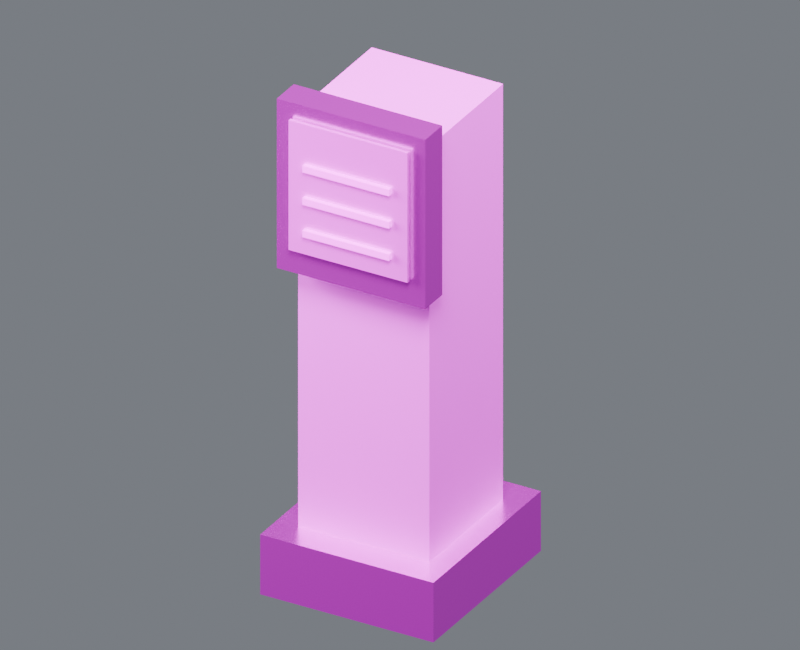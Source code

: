 # Source: console_00.blend  (saved by Blender 4.5.87; exported with 4.5.12 LTS)
import bpy
from mathutils import Matrix  # noqa: F401  (used for matrix-valued properties, if any)

bpy.ops.wm.read_factory_settings(use_empty=True)
scene = bpy.context.scene
scene.name = 'Component_console_00'

# ---- collections
col_01______console_00 = bpy.data.collections.new('01_制作组件_console_00'); scene.collection.children.link(col_01______console_00)
col_x = bpy.data.collections.new('立式访问终端_制作源'); col_01______console_00.children.link(col_x)
col_02______console_00 = bpy.data.collections.new('02_游戏输出_console_00'); scene.collection.children.link(col_02______console_00)
col_x_1 = bpy.data.collections.new('立式访问终端_输出包'); col_02______console_00.children.link(col_x_1)
col_90_preview_component_console_00 = bpy.data.collections.new('90_Preview_Component_console_00'); scene.collection.children.link(col_90_preview_component_console_00)

# ---- images (referenced by path relative to the original .blend; pixels are not part of the script)
import os
ASSET_DIR = os.environ.get("B2B_ASSET_DIR", "")  # directory of the original .blend (textures are referenced by path, not embedded)
HERE = os.path.dirname(os.path.abspath(__file__))  # packed textures are extracted next to this script under _unpacked/

def load_image(name, relpath, width, height, colorspace="sRGB"):
    """Load a texture the original file referenced (path relative to the .blend, or extracted next to this script)."""
    p = next((c for c in (os.path.join(HERE, relpath), os.path.join(ASSET_DIR, relpath)) if relpath and os.path.exists(c)), "")
    if p:
        img = bpy.data.images.load(p, check_existing=True)
        img.name = name
    else:  # same state as the original file: an image datablock whose file is absent (Cycles renders it pink)
        img = bpy.data.images.new(name, width, height)
        img.source = "FILE"
        img.filepath = "//" + (relpath or name)
    img.colorspace_settings.name = colorspace
    return img
img_10x10_512_png = load_image('设施低亮多巴胺色盘_10x10_512.png', '设施低亮多巴胺色盘_10x10_512.png', 1024, 1024, 'sRGB')

# ---- materials (node trees are filled in below, after node groups)
mat_01 = bpy.data.materials.new('01_精工金属_紫色骨架')
mat_02 = bpy.data.materials.new('02_细腻哑光_青绿大面')
mat_03 = bpy.data.materials.new('03_清漆反光_紫粉点缀')
mat_04_______ui = bpy.data.materials.new('04_柔和自发光_UI灯光')

# ---- material node trees
mat_01.use_nodes = True; mat_01.node_tree.nodes.clear()
_N = mat_01.node_tree.nodes; _L = mat_01.node_tree.links
n0 = _N.new('ShaderNodeUVMap'); n0.name = 'UV 贴图'; n0.location = (0, 0)
n0.uv_map = 'PaletteUV'
n1 = _N.new('ShaderNodeTexImage'); n1.name = '图像纹理'; n1.location = (0, 0)
n1.image = img_10x10_512_png
n1.interpolation = 'Closest'
n2 = _N.new('ShaderNodeBsdfPrincipled'); n2.name = '原理化 BSDF'; n2.location = (0, 0)
n2.inputs[1].default_value = 0.86
n2.inputs[2].default_value = 0.27
n3 = _N.new('ShaderNodeOutputMaterial'); n3.name = '材质输出'; n3.location = (0, 0)
_L.new(n0.outputs[0], n1.inputs[0])
_L.new(n1.outputs[0], n2.inputs[0])
_L.new(n2.outputs[0], n3.inputs[0])
n3.is_active_output = True
mat_02.use_nodes = True; mat_02.node_tree.nodes.clear()
_N = mat_02.node_tree.nodes; _L = mat_02.node_tree.links
n0 = _N.new('ShaderNodeUVMap'); n0.name = 'UV Map'; n0.location = (0, 0)
n0.uv_map = 'PaletteUV'
n1 = _N.new('ShaderNodeTexImage'); n1.name = 'Image Texture'; n1.location = (0, 0)
n1.image = img_10x10_512_png
n1.interpolation = 'Closest'
n2 = _N.new('ShaderNodeBsdfPrincipled'); n2.name = 'Principled BSDF'; n2.location = (0, 0)
n2.inputs[1].default_value = 0.02
n2.inputs[2].default_value = 0.7
n3 = _N.new('ShaderNodeOutputMaterial'); n3.name = 'Material Output'; n3.location = (0, 0)
_L.new(n0.outputs[0], n1.inputs[0])
_L.new(n1.outputs[0], n2.inputs[0])
_L.new(n2.outputs[0], n3.inputs[0])
n3.is_active_output = True
mat_03.use_nodes = True; mat_03.node_tree.nodes.clear()
_N = mat_03.node_tree.nodes; _L = mat_03.node_tree.links
n0 = _N.new('ShaderNodeUVMap'); n0.name = 'UV 贴图'; n0.location = (0, 0)
n0.uv_map = 'PaletteUV'
n1 = _N.new('ShaderNodeTexImage'); n1.name = '图像纹理'; n1.location = (0, 0)
n1.image = img_10x10_512_png
n1.interpolation = 'Closest'
n2 = _N.new('ShaderNodeBsdfPrincipled'); n2.name = '原理化 BSDF'; n2.location = (0, 0)
n2.inputs[1].default_value = 0.16
n2.inputs[2].default_value = 0.14
n3 = _N.new('ShaderNodeOutputMaterial'); n3.name = '材质输出'; n3.location = (0, 0)
_L.new(n0.outputs[0], n1.inputs[0])
_L.new(n1.outputs[0], n2.inputs[0])
_L.new(n2.outputs[0], n3.inputs[0])
n3.is_active_output = True
mat_04_______ui.use_nodes = True; mat_04_______ui.node_tree.nodes.clear()
_N = mat_04_______ui.node_tree.nodes; _L = mat_04_______ui.node_tree.links
n0 = _N.new('ShaderNodeUVMap'); n0.name = 'UV 贴图'; n0.location = (0, 0)
n0.uv_map = 'PaletteUV'
n1 = _N.new('ShaderNodeTexImage'); n1.name = '图像纹理'; n1.location = (0, 0)
n1.image = img_10x10_512_png
n1.interpolation = 'Closest'
n2 = _N.new('ShaderNodeBsdfPrincipled'); n2.name = '原理化 BSDF'; n2.location = (0, 0)
n2.inputs[2].default_value = 0.36
n2.inputs[28].default_value = 1.5
n3 = _N.new('ShaderNodeOutputMaterial'); n3.name = '材质输出'; n3.location = (0, 0)
_L.new(n0.outputs[0], n1.inputs[0])
_L.new(n1.outputs[0], n2.inputs[0])
_L.new(n2.outputs[0], n3.inputs[0])
_L.new(n1.outputs[0], n2.inputs[27])
n3.is_active_output = True

# ---- world
world_component_studio = bpy.data.worlds.new('Component_Studio'); scene.world = world_component_studio
world_component_studio.use_nodes = True; world_component_studio.node_tree.nodes.clear()
_N = world_component_studio.node_tree.nodes; _L = world_component_studio.node_tree.links
n0 = _N.new('ShaderNodeBackground'); n0.name = 'Background'; n0.location = (-200, 100)
n0.inputs[0].default_value = (0.3, 0.32, 0.36, 1.0)
n0.inputs[1].default_value = 0.45
n1 = _N.new('ShaderNodeOutputWorld'); n1.name = 'World Output'; n1.location = (200, 100)
_L.new(n0.outputs[0], n1.inputs[0])
n1.is_active_output = True

# ---- cameras
cam_camera_component_console_00 = bpy.data.cameras.new('Camera_Component_console_00')
cam_camera_component_console_00.type = 'ORTHO'
cam_camera_component_console_00.ortho_scale = 2.806

# ---- lights
light_key_component_console_00 = bpy.data.lights.new('Key_Component_console_00', 'AREA')
light_key_component_console_00.energy = 856.8
light_key_component_console_00.size = 2.245
light_fill_component_console_00 = bpy.data.lights.new('Fill_Component_console_00', 'AREA')
light_fill_component_console_00.energy = 504.0
light_fill_component_console_00.size = 2.245
light_rim_component_console_00 = bpy.data.lights.new('Rim_Component_console_00', 'AREA')
light_rim_component_console_00.energy = 655.2
light_rim_component_console_00.size = 2.245

# ---- meshes
me_00_mesh = bpy.data.meshes.new('立式访问终端_制作_部件00_Mesh')
me_00_mesh.from_pydata([(-0.35, -0.376, 0.0), (-0.35, -0.376, 0.24), (-0.35, 0.384, 0.0), (-0.35, 0.384, 0.24), (0.35, -0.376, 0.0), (0.35, -0.376, 0.24), (0.35, 0.384, 0.0), (0.35, 0.384, 0.24)], [], [(0, 1, 3, 2), (2, 3, 7, 6), (6, 7, 5, 4), (4, 5, 1, 0), (2, 6, 4, 0), (7, 3, 1, 5)])
_uv = me_00_mesh.uv_layers.new(name='PaletteUV')
_uv.uv.foreach_set('vector', [0.926, 0.426, 0.974, 0.426, 0.974, 0.474, 0.926, 0.474, 0.926, 0.426, 0.974, 0.426, 0.974, 0.474, 0.926, 0.474, 0.926, 0.426, 0.974, 0.426, 0.974, 0.474, 0.926, 0.474, 0.926, 0.426, 0.974, 0.426, 0.974, 0.474, 0.926, 0.474, 0.926, 0.426, 0.974, 0.426, 0.974, 0.474, 0.926, 0.474, 0.926, 0.426, 0.974, 0.426, 0.974, 0.474, 0.926, 0.474])
me_00_mesh.materials.append(mat_01)
me_00_mesh.update()
me_01_mesh = bpy.data.meshes.new('立式访问终端_制作_部件01_Mesh')
me_01_mesh.from_pydata([(-0.265, -0.256, 0.19), (-0.265, -0.256, 1.91), (-0.265, 0.264, 0.19), (-0.265, 0.264, 1.91), (0.265, -0.256, 0.19), (0.265, -0.256, 1.91), (0.265, 0.264, 0.19), (0.265, 0.264, 1.91)], [], [(0, 1, 3, 2), (2, 3, 7, 6), (6, 7, 5, 4), (4, 5, 1, 0), (2, 6, 4, 0), (7, 3, 1, 5)])
_uv = me_01_mesh.uv_layers.new(name='PaletteUV')
_uv.uv.foreach_set('vector', [0.926, 0.526, 0.974, 0.526, 0.974, 0.574, 0.926, 0.574, 0.926, 0.526, 0.974, 0.526, 0.974, 0.574, 0.926, 0.574, 0.926, 0.526, 0.974, 0.526, 0.974, 0.574, 0.926, 0.574, 0.926, 0.526, 0.974, 0.526, 0.974, 0.574, 0.926, 0.574, 0.926, 0.526, 0.974, 0.526, 0.974, 0.574, 0.926, 0.574, 0.926, 0.526, 0.974, 0.526, 0.974, 0.574, 0.926, 0.574])
me_01_mesh.materials.append(mat_02)
me_01_mesh.update()
me_02_mesh = bpy.data.meshes.new('立式访问终端_制作_部件02_Mesh')
me_02_mesh.from_pydata([(-0.3, -0.346, 1.31), (-0.3, -0.346, 1.99), (-0.3, -0.226, 1.31), (-0.3, -0.226, 1.99), (0.3, -0.346, 1.31), (0.3, -0.346, 1.99), (0.3, -0.226, 1.31), (0.3, -0.226, 1.99)], [], [(0, 1, 3, 2), (2, 3, 7, 6), (6, 7, 5, 4), (4, 5, 1, 0), (2, 6, 4, 0), (7, 3, 1, 5)])
_uv = me_02_mesh.uv_layers.new(name='PaletteUV')
_uv.uv.foreach_set('vector', [0.926, 0.126, 0.974, 0.126, 0.974, 0.174, 0.926, 0.174, 0.926, 0.126, 0.974, 0.126, 0.974, 0.174, 0.926, 0.174, 0.926, 0.126, 0.974, 0.126, 0.974, 0.174, 0.926, 0.174, 0.926, 0.126, 0.974, 0.126, 0.974, 0.174, 0.926, 0.174, 0.926, 0.126, 0.974, 0.126, 0.974, 0.174, 0.926, 0.174, 0.926, 0.126, 0.974, 0.126, 0.974, 0.174, 0.926, 0.174])
me_02_mesh.materials.append(mat_01)
me_02_mesh.update()
me_03_mesh = bpy.data.meshes.new('立式访问终端_制作_部件03_Mesh')
me_03_mesh.from_pydata([(-0.24, -0.368, 1.41), (-0.24, -0.368, 1.93), (-0.24, -0.354, 1.41), (-0.24, -0.354, 1.93), (0.24, -0.368, 1.41), (0.24, -0.368, 1.93), (0.24, -0.354, 1.41), (0.24, -0.354, 1.93)], [], [(0, 1, 3, 2), (2, 3, 7, 6), (6, 7, 5, 4), (4, 5, 1, 0), (2, 6, 4, 0), (7, 3, 1, 5)])
_uv = me_03_mesh.uv_layers.new(name='PaletteUV')
_uv.uv.foreach_set('vector', [0.626, 0.326, 0.674, 0.326, 0.674, 0.374, 0.626, 0.374, 0.626, 0.326, 0.674, 0.326, 0.674, 0.374, 0.626, 0.374, 0.626, 0.326, 0.674, 0.326, 0.674, 0.374, 0.626, 0.374, 0.626, 0.326, 0.674, 0.326, 0.674, 0.374, 0.626, 0.374, 0.626, 0.326, 0.674, 0.326, 0.674, 0.374, 0.626, 0.374, 0.626, 0.326, 0.674, 0.326, 0.674, 0.374, 0.626, 0.374])
me_03_mesh.materials.append(mat_03)
me_03_mesh.update()
me_mesh = bpy.data.meshes.new('立式访问终端_制作_自发光_Mesh')
me_mesh.from_pydata([(-0.175, -0.384, 1.487), (-0.175, -0.384, 1.513), (-0.175, -0.368, 1.487), (-0.175, -0.368, 1.513), (0.175, -0.384, 1.487), (0.175, -0.384, 1.513), (0.175, -0.368, 1.487), (0.175, -0.368, 1.513)], [], [(0, 1, 3, 2), (2, 3, 7, 6), (6, 7, 5, 4), (4, 5, 1, 0), (2, 6, 4, 0), (7, 3, 1, 5)])
_uv = me_mesh.uv_layers.new(name='PaletteUV')
_uv.uv.foreach_set('vector', [0.626, 0.426, 0.674, 0.426, 0.674, 0.474, 0.626, 0.474, 0.626, 0.426, 0.674, 0.426, 0.674, 0.474, 0.626, 0.474, 0.626, 0.426, 0.674, 0.426, 0.674, 0.474, 0.626, 0.474, 0.626, 0.426, 0.674, 0.426, 0.674, 0.474, 0.626, 0.474, 0.626, 0.426, 0.674, 0.426, 0.674, 0.474, 0.626, 0.474, 0.626, 0.426, 0.674, 0.426, 0.674, 0.474, 0.626, 0.474])
me_mesh.materials.append(mat_04_______ui)
me_mesh.update()
me_mesh_001 = bpy.data.meshes.new('立式访问终端_制作_自发光_Mesh.001')
me_mesh_001.from_pydata([(-0.175, -0.384, 1.617), (-0.175, -0.384, 1.643), (-0.175, -0.368, 1.617), (-0.175, -0.368, 1.643), (0.175, -0.384, 1.617), (0.175, -0.384, 1.643), (0.175, -0.368, 1.617), (0.175, -0.368, 1.643)], [], [(0, 1, 3, 2), (2, 3, 7, 6), (6, 7, 5, 4), (4, 5, 1, 0), (2, 6, 4, 0), (7, 3, 1, 5)])
_uv = me_mesh_001.uv_layers.new(name='PaletteUV')
_uv.uv.foreach_set('vector', [0.626, 0.426, 0.674, 0.426, 0.674, 0.474, 0.626, 0.474, 0.626, 0.426, 0.674, 0.426, 0.674, 0.474, 0.626, 0.474, 0.626, 0.426, 0.674, 0.426, 0.674, 0.474, 0.626, 0.474, 0.626, 0.426, 0.674, 0.426, 0.674, 0.474, 0.626, 0.474, 0.626, 0.426, 0.674, 0.426, 0.674, 0.474, 0.626, 0.474, 0.626, 0.426, 0.674, 0.426, 0.674, 0.474, 0.626, 0.474])
me_mesh_001.materials.append(mat_04_______ui)
me_mesh_001.update()
me_mesh_002 = bpy.data.meshes.new('立式访问终端_制作_自发光_Mesh.002')
me_mesh_002.from_pydata([(-0.175, -0.384, 1.747), (-0.175, -0.384, 1.773), (-0.175, -0.368, 1.747), (-0.175, -0.368, 1.773), (0.175, -0.384, 1.747), (0.175, -0.384, 1.773), (0.175, -0.368, 1.747), (0.175, -0.368, 1.773)], [], [(0, 1, 3, 2), (2, 3, 7, 6), (6, 7, 5, 4), (4, 5, 1, 0), (2, 6, 4, 0), (7, 3, 1, 5)])
_uv = me_mesh_002.uv_layers.new(name='PaletteUV')
_uv.uv.foreach_set('vector', [0.626, 0.426, 0.674, 0.426, 0.674, 0.474, 0.626, 0.474, 0.626, 0.426, 0.674, 0.426, 0.674, 0.474, 0.626, 0.474, 0.626, 0.426, 0.674, 0.426, 0.674, 0.474, 0.626, 0.474, 0.626, 0.426, 0.674, 0.426, 0.674, 0.474, 0.626, 0.474, 0.626, 0.426, 0.674, 0.426, 0.674, 0.474, 0.626, 0.474, 0.626, 0.426, 0.674, 0.426, 0.674, 0.474, 0.626, 0.474])
me_mesh_002.materials.append(mat_04_______ui)
me_mesh_002.update()
me_00_mesh_1 = bpy.data.meshes.new('立式访问终端_输出_部件00_Mesh')
me_00_mesh_1.from_pydata([(-0.35, -0.376, 0.0), (-0.35, -0.376, 0.24), (-0.35, 0.384, 0.0), (-0.35, 0.384, 0.24), (0.35, -0.376, 0.0), (0.35, -0.376, 0.24), (0.35, 0.384, 0.0), (0.35, 0.384, 0.24)], [], [(0, 1, 3, 2), (2, 3, 7, 6), (6, 7, 5, 4), (4, 5, 1, 0), (2, 6, 4, 0), (7, 3, 1, 5)])
_uv = me_00_mesh_1.uv_layers.new(name='PaletteUV')
_uv.uv.foreach_set('vector', [0.926, 0.426, 0.974, 0.426, 0.974, 0.474, 0.926, 0.474, 0.926, 0.426, 0.974, 0.426, 0.974, 0.474, 0.926, 0.474, 0.926, 0.426, 0.974, 0.426, 0.974, 0.474, 0.926, 0.474, 0.926, 0.426, 0.974, 0.426, 0.974, 0.474, 0.926, 0.474, 0.926, 0.426, 0.974, 0.426, 0.974, 0.474, 0.926, 0.474, 0.926, 0.426, 0.974, 0.426, 0.974, 0.474, 0.926, 0.474])
me_00_mesh_1.materials.append(mat_01)
me_00_mesh_1.update()
me_01_mesh_1 = bpy.data.meshes.new('立式访问终端_输出_部件01_Mesh')
me_01_mesh_1.from_pydata([(-0.265, -0.256, 0.19), (-0.265, -0.256, 1.91), (-0.265, 0.264, 0.19), (-0.265, 0.264, 1.91), (0.265, -0.256, 0.19), (0.265, -0.256, 1.91), (0.265, 0.264, 0.19), (0.265, 0.264, 1.91)], [], [(0, 1, 3, 2), (2, 3, 7, 6), (6, 7, 5, 4), (4, 5, 1, 0), (2, 6, 4, 0), (7, 3, 1, 5)])
_uv = me_01_mesh_1.uv_layers.new(name='PaletteUV')
_uv.uv.foreach_set('vector', [0.926, 0.526, 0.974, 0.526, 0.974, 0.574, 0.926, 0.574, 0.926, 0.526, 0.974, 0.526, 0.974, 0.574, 0.926, 0.574, 0.926, 0.526, 0.974, 0.526, 0.974, 0.574, 0.926, 0.574, 0.926, 0.526, 0.974, 0.526, 0.974, 0.574, 0.926, 0.574, 0.926, 0.526, 0.974, 0.526, 0.974, 0.574, 0.926, 0.574, 0.926, 0.526, 0.974, 0.526, 0.974, 0.574, 0.926, 0.574])
me_01_mesh_1.materials.append(mat_02)
me_01_mesh_1.update()
me_02_mesh_1 = bpy.data.meshes.new('立式访问终端_输出_部件02_Mesh')
me_02_mesh_1.from_pydata([(-0.3, -0.346, 1.31), (-0.3, -0.346, 1.99), (-0.3, -0.226, 1.31), (-0.3, -0.226, 1.99), (0.3, -0.346, 1.31), (0.3, -0.346, 1.99), (0.3, -0.226, 1.31), (0.3, -0.226, 1.99)], [], [(0, 1, 3, 2), (2, 3, 7, 6), (6, 7, 5, 4), (4, 5, 1, 0), (2, 6, 4, 0), (7, 3, 1, 5)])
_uv = me_02_mesh_1.uv_layers.new(name='PaletteUV')
_uv.uv.foreach_set('vector', [0.926, 0.126, 0.974, 0.126, 0.974, 0.174, 0.926, 0.174, 0.926, 0.126, 0.974, 0.126, 0.974, 0.174, 0.926, 0.174, 0.926, 0.126, 0.974, 0.126, 0.974, 0.174, 0.926, 0.174, 0.926, 0.126, 0.974, 0.126, 0.974, 0.174, 0.926, 0.174, 0.926, 0.126, 0.974, 0.126, 0.974, 0.174, 0.926, 0.174, 0.926, 0.126, 0.974, 0.126, 0.974, 0.174, 0.926, 0.174])
me_02_mesh_1.materials.append(mat_01)
me_02_mesh_1.update()
me_03_mesh_1 = bpy.data.meshes.new('立式访问终端_输出_部件03_Mesh')
me_03_mesh_1.from_pydata([(-0.24, -0.368, 1.41), (-0.24, -0.368, 1.93), (-0.24, -0.354, 1.41), (-0.24, -0.354, 1.93), (0.24, -0.368, 1.41), (0.24, -0.368, 1.93), (0.24, -0.354, 1.41), (0.24, -0.354, 1.93)], [], [(0, 1, 3, 2), (2, 3, 7, 6), (6, 7, 5, 4), (4, 5, 1, 0), (2, 6, 4, 0), (7, 3, 1, 5)])
_uv = me_03_mesh_1.uv_layers.new(name='PaletteUV')
_uv.uv.foreach_set('vector', [0.626, 0.326, 0.674, 0.326, 0.674, 0.374, 0.626, 0.374, 0.626, 0.326, 0.674, 0.326, 0.674, 0.374, 0.626, 0.374, 0.626, 0.326, 0.674, 0.326, 0.674, 0.374, 0.626, 0.374, 0.626, 0.326, 0.674, 0.326, 0.674, 0.374, 0.626, 0.374, 0.626, 0.326, 0.674, 0.326, 0.674, 0.374, 0.626, 0.374, 0.626, 0.326, 0.674, 0.326, 0.674, 0.374, 0.626, 0.374])
me_03_mesh_1.materials.append(mat_03)
me_03_mesh_1.update()
me_mesh_1 = bpy.data.meshes.new('立式访问终端_输出_自发光_Mesh')
me_mesh_1.from_pydata([(-0.175, -0.384, 1.487), (-0.175, -0.384, 1.513), (-0.175, -0.368, 1.487), (-0.175, -0.368, 1.513), (0.175, -0.384, 1.487), (0.175, -0.384, 1.513), (0.175, -0.368, 1.487), (0.175, -0.368, 1.513)], [], [(0, 1, 3, 2), (2, 3, 7, 6), (6, 7, 5, 4), (4, 5, 1, 0), (2, 6, 4, 0), (7, 3, 1, 5)])
_uv = me_mesh_1.uv_layers.new(name='PaletteUV')
_uv.uv.foreach_set('vector', [0.626, 0.426, 0.674, 0.426, 0.674, 0.474, 0.626, 0.474, 0.626, 0.426, 0.674, 0.426, 0.674, 0.474, 0.626, 0.474, 0.626, 0.426, 0.674, 0.426, 0.674, 0.474, 0.626, 0.474, 0.626, 0.426, 0.674, 0.426, 0.674, 0.474, 0.626, 0.474, 0.626, 0.426, 0.674, 0.426, 0.674, 0.474, 0.626, 0.474, 0.626, 0.426, 0.674, 0.426, 0.674, 0.474, 0.626, 0.474])
me_mesh_1.materials.append(mat_04_______ui)
me_mesh_1.update()
me_mesh_001_1 = bpy.data.meshes.new('立式访问终端_输出_自发光_Mesh.001')
me_mesh_001_1.from_pydata([(-0.175, -0.384, 1.617), (-0.175, -0.384, 1.643), (-0.175, -0.368, 1.617), (-0.175, -0.368, 1.643), (0.175, -0.384, 1.617), (0.175, -0.384, 1.643), (0.175, -0.368, 1.617), (0.175, -0.368, 1.643)], [], [(0, 1, 3, 2), (2, 3, 7, 6), (6, 7, 5, 4), (4, 5, 1, 0), (2, 6, 4, 0), (7, 3, 1, 5)])
_uv = me_mesh_001_1.uv_layers.new(name='PaletteUV')
_uv.uv.foreach_set('vector', [0.626, 0.426, 0.674, 0.426, 0.674, 0.474, 0.626, 0.474, 0.626, 0.426, 0.674, 0.426, 0.674, 0.474, 0.626, 0.474, 0.626, 0.426, 0.674, 0.426, 0.674, 0.474, 0.626, 0.474, 0.626, 0.426, 0.674, 0.426, 0.674, 0.474, 0.626, 0.474, 0.626, 0.426, 0.674, 0.426, 0.674, 0.474, 0.626, 0.474, 0.626, 0.426, 0.674, 0.426, 0.674, 0.474, 0.626, 0.474])
me_mesh_001_1.materials.append(mat_04_______ui)
me_mesh_001_1.update()
me_mesh_002_1 = bpy.data.meshes.new('立式访问终端_输出_自发光_Mesh.002')
me_mesh_002_1.from_pydata([(-0.175, -0.384, 1.747), (-0.175, -0.384, 1.773), (-0.175, -0.368, 1.747), (-0.175, -0.368, 1.773), (0.175, -0.384, 1.747), (0.175, -0.384, 1.773), (0.175, -0.368, 1.747), (0.175, -0.368, 1.773)], [], [(0, 1, 3, 2), (2, 3, 7, 6), (6, 7, 5, 4), (4, 5, 1, 0), (2, 6, 4, 0), (7, 3, 1, 5)])
_uv = me_mesh_002_1.uv_layers.new(name='PaletteUV')
_uv.uv.foreach_set('vector', [0.626, 0.426, 0.674, 0.426, 0.674, 0.474, 0.626, 0.474, 0.626, 0.426, 0.674, 0.426, 0.674, 0.474, 0.626, 0.474, 0.626, 0.426, 0.674, 0.426, 0.674, 0.474, 0.626, 0.474, 0.626, 0.426, 0.674, 0.426, 0.674, 0.474, 0.626, 0.474, 0.626, 0.426, 0.674, 0.426, 0.674, 0.474, 0.626, 0.474, 0.626, 0.426, 0.674, 0.426, 0.674, 0.474, 0.626, 0.474])
me_mesh_002_1.materials.append(mat_04_______ui)
me_mesh_002_1.update()

# ---- objects
ob_root_console_00 = bpy.data.objects.new('ROOT_console_00_制作源', None)
ob_00 = bpy.data.objects.new('立式访问终端_制作_部件00', me_00_mesh)
ob_01 = bpy.data.objects.new('立式访问终端_制作_部件01', me_01_mesh)
ob_02 = bpy.data.objects.new('立式访问终端_制作_部件02', me_02_mesh)
ob_03 = bpy.data.objects.new('立式访问终端_制作_部件03', me_03_mesh)
ob_x = bpy.data.objects.new('立式访问终端_制作_自发光', me_mesh)
ob_001 = bpy.data.objects.new('立式访问终端_制作_自发光.001', me_mesh_001)
ob_002 = bpy.data.objects.new('立式访问终端_制作_自发光.002', me_mesh_002)
ob_root_console_00_1 = bpy.data.objects.new('ROOT_console_00_组件', None)
ob_00_1 = bpy.data.objects.new('立式访问终端_输出_部件00', me_00_mesh_1)
ob_01_1 = bpy.data.objects.new('立式访问终端_输出_部件01', me_01_mesh_1)
ob_02_1 = bpy.data.objects.new('立式访问终端_输出_部件02', me_02_mesh_1)
ob_03_1 = bpy.data.objects.new('立式访问终端_输出_部件03', me_03_mesh_1)
ob_x_1 = bpy.data.objects.new('立式访问终端_输出_自发光', me_mesh_1)
ob_001_1 = bpy.data.objects.new('立式访问终端_输出_自发光.001', me_mesh_001_1)
ob_002_1 = bpy.data.objects.new('立式访问终端_输出_自发光.002', me_mesh_002_1)
ob_camera_component_console_00 = bpy.data.objects.new('Camera_Component_console_00', cam_camera_component_console_00)
ob_key_component_console_00 = bpy.data.objects.new('Key_Component_console_00', light_key_component_console_00)
ob_fill_component_console_00 = bpy.data.objects.new('Fill_Component_console_00', light_fill_component_console_00)
ob_rim_component_console_00 = bpy.data.objects.new('Rim_Component_console_00', light_rim_component_console_00)

# ---- transforms, parenting, visibility, modifiers, constraints
ob_root_console_00.location = (0.0, 0.0, 0.0)
ob_00.parent = ob_root_console_00
ob_00.location = (0.0, 0.0, 0.0)
ob_01.parent = ob_root_console_00
ob_01.location = (0.0, 0.0, 0.0)
ob_02.parent = ob_root_console_00
ob_02.location = (0.0, 0.0, 0.0)
ob_03.parent = ob_root_console_00
ob_03.location = (0.0, 0.0, 0.0)
ob_x.parent = ob_root_console_00
ob_x.location = (0.0, 0.0, 0.0)
ob_001.parent = ob_root_console_00
ob_001.location = (0.0, 0.0, 0.0)
ob_002.parent = ob_root_console_00
ob_002.location = (0.0, 0.0, 0.0)
ob_root_console_00_1.location = (0.0, 0.0, 0.0)
ob_00_1.parent = ob_root_console_00_1
ob_00_1.location = (0.0, 0.0, 0.0)
ob_01_1.parent = ob_root_console_00_1
ob_01_1.location = (0.0, 0.0, 0.0)
ob_02_1.parent = ob_root_console_00_1
ob_02_1.location = (0.0, 0.0, 0.0)
ob_03_1.parent = ob_root_console_00_1
ob_03_1.location = (0.0, 0.0, 0.0)
ob_x_1.parent = ob_root_console_00_1
ob_x_1.location = (0.0, 0.0, 0.0)
ob_001_1.parent = ob_root_console_00_1
ob_001_1.location = (0.0, 0.0, 0.0)
ob_002_1.parent = ob_root_console_00_1
ob_002_1.location = (0.0, 0.0, 0.0)
ob_camera_component_console_00.location = (1.945, -3.404, 3.183)
ob_camera_component_console_00.rotation_euler = (1.062, 7.678e-08, 0.5191)
ob_key_component_console_00.location = (1.796, -3.592, 6.383)
ob_key_component_console_00.rotation_euler = (0.6405, 2.075e-09, 0.4636)
ob_fill_component_console_00.location = (-3.592, -1.796, 2.791)
ob_fill_component_console_00.rotation_euler = (1.15, -7.031e-09, -1.107)
ob_rim_component_console_00.location = (1.796, 3.592, 4.587)
ob_rim_component_console_00.rotation_euler = (0.8411, -3.663e-08, 2.678)

# ---- collection membership
col_x.objects.link(ob_root_console_00)
col_x.objects.link(ob_00)
col_x.objects.link(ob_01)
col_x.objects.link(ob_02)
col_x.objects.link(ob_03)
col_x.objects.link(ob_x)
col_x.objects.link(ob_001)
col_x.objects.link(ob_002)
col_x_1.objects.link(ob_root_console_00_1)
col_x_1.objects.link(ob_00_1)
col_x_1.objects.link(ob_01_1)
col_x_1.objects.link(ob_02_1)
col_x_1.objects.link(ob_03_1)
col_x_1.objects.link(ob_x_1)
col_x_1.objects.link(ob_001_1)
col_x_1.objects.link(ob_002_1)
col_90_preview_component_console_00.objects.link(ob_camera_component_console_00)
col_90_preview_component_console_00.objects.link(ob_key_component_console_00)
col_90_preview_component_console_00.objects.link(ob_fill_component_console_00)
col_90_preview_component_console_00.objects.link(ob_rim_component_console_00)
def _layer_coll(name, lc=None):
    lc = lc or bpy.context.view_layer.layer_collection
    for c in lc.children:
        if c.name == name: return c
        r = _layer_coll(name, c)
        if r: return r
_layer_coll('01_制作组件_console_00').exclude = True
_layer_coll('立式访问终端_制作源').exclude = True

# ---- scene / render settings (as saved in the file)
scene.camera = ob_camera_component_console_00
scene.frame_start = 1; scene.frame_end = 250; scene.frame_set(1)
scene.render.engine = 'CYCLES'
scene.render.image_settings.exr_codec = 'NONE'
scene.render.resolution_x = 800
scene.render.resolution_y = 650
scene.render.simplify_subdivision_render = 0
scene.render.simplify_child_particles_render = 0.0
scene.cycles.use_denoising = False
scene.cycles.samples = 8
scene.eevee.use_volume_custom_range = False
scene.eevee.use_fast_gi = False
scene.eevee.use_shadows = False
scene.view_settings.exposure = 0.5
scene.view_settings.white_balance_temperature = 0.0
scene.view_settings.white_balance_tint = 0.0
scene.view_settings.white_balance_whitepoint = (2.97, 0.5193, -0.0414)
bpy.context.view_layer.update()
